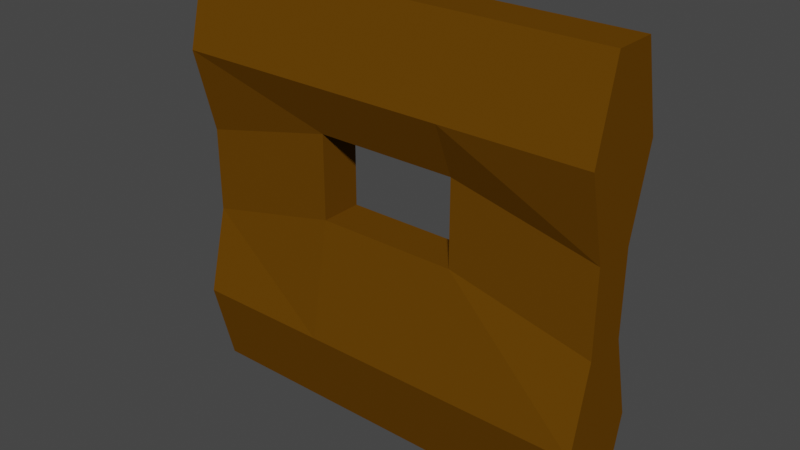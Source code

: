 # Source: WallWindow1.blend  (saved by Blender 2.93.21; exported with 4.5.12 LTS)
import bpy
from mathutils import Matrix  # noqa: F401  (used for matrix-valued properties, if any)

bpy.ops.wm.read_factory_settings(use_empty=True)
scene = bpy.context.scene
scene.name = 'Scene'

# ---- collections
col_collection = bpy.data.collections.new('Collection'); scene.collection.children.link(col_collection)

# ---- materials (node trees are filled in below, after node groups)
mat_wood = bpy.data.materials.new('Wood')
mat_wood.use_transparent_shadow = False
mat_wood.diffuse_color = (0.1282, 0.05273, 0.001782, 1.0)

# ---- material node trees

# ---- world
world_world = bpy.data.worlds.new('World'); scene.world = world_world
world_world.use_nodes = True; world_world.node_tree.nodes.clear()
_N = world_world.node_tree.nodes; _L = world_world.node_tree.links
n0 = _N.new('ShaderNodeOutputWorld'); n0.name = 'World Output'; n0.location = (300, 300)
n1 = _N.new('ShaderNodeBackground'); n1.name = 'Background'; n1.location = (10, 300)
n1.inputs[0].default_value = (0.05088, 0.05088, 0.05088, 1.0)
_L.new(n1.outputs[0], n0.inputs[0])
n0.is_active_output = True
world_world.color = (0.05088, 0.05088, 0.05088)
world_world.use_sun_shadow = False
world_world.sun_shadow_jitter_overblur = 0.0

# ---- meshes
me_cube = bpy.data.meshes.new('Cube')
me_cube.from_pydata([(-1.0, -0.1, -1.0), (-1.0, -0.1, 1.0), (-1.0, 0.1, -1.0), (-1.0, 0.1, 1.0), (1.0, -0.1, -1.0), (1.0, -0.1, 1.0), (1.0, 0.1, -1.0), (1.0, 0.1, 1.0), (-1.0, 0.2, 0.6), (-1.0, 0.1, 0.2), (-1.0, 0.1, -0.2), (-1.0, 0.2, -0.6), (1.0, -0.2, 0.6), (1.0, -0.1, 0.2), (1.0, -0.1, -0.2), (1.0, -0.2, -0.6), (-1.0, -0.2, -0.6), (-1.0, -0.1, -0.2), (-1.0, -0.1, 0.2), (-1.0, -0.2, 0.6), (1.0, 0.2, 0.6), (1.0, 0.1, 0.2), (1.0, 0.1, -0.2), (1.0, 0.2, -0.6), (-0.3333, 0.1, 1.0), (0.3333, 0.1, 1.0), (-0.3333, -0.1, -1.0), (0.3333, -0.1, -1.0), (0.3333, -0.1, 1.0), (-0.3333, -0.1, 1.0), (0.3333, 0.1, -1.0), (-0.3333, 0.1, -1.0), (0.3333, -0.2, -0.6), (-0.3333, -0.2, -0.6), (0.3333, -0.1, -0.04728), (-0.3333, -0.1, -0.04728), (0.3333, -0.1, 0.3527), (-0.3333, -0.1, 0.3527), (0.3333, -0.2, 0.6), (-0.3333, -0.2, 0.6), (-0.3333, 0.2, -0.6), (0.3333, 0.2, -0.6), (-0.3333, 0.1, -0.04728), (0.3333, 0.1, -0.04728), (-0.3333, 0.1, 0.3527), (0.3333, 0.1, 0.3527), (-0.3333, 0.2, 0.6), (0.3333, 0.2, 0.6)], [], [(47, 25, 7, 20), (20, 7, 5, 12), (30, 6, 4, 27), (19, 1, 3, 8), (39, 29, 1, 19), (24, 3, 1, 29), (26, 33, 16, 0), (33, 35, 17, 16), (35, 37, 18, 17), (37, 39, 19, 18), (0, 16, 11, 2), (16, 17, 10, 11), (17, 18, 9, 10), (18, 19, 8, 9), (6, 23, 15, 4), (23, 22, 14, 15), (22, 21, 13, 14), (21, 20, 12, 13), (30, 41, 23, 6), (41, 43, 22, 23), (43, 45, 21, 22), (45, 47, 20, 21), (9, 8, 46, 44), (44, 46, 47, 45), (10, 9, 44, 42), (42, 44, 37, 35), (11, 10, 42, 40), (40, 42, 43, 41), (2, 11, 40, 31), (31, 40, 41, 30), (13, 12, 38, 36), (36, 38, 39, 37), (14, 13, 36, 34), (36, 37, 44, 45), (15, 14, 34, 32), (32, 34, 35, 33), (4, 15, 32, 27), (27, 32, 33, 26), (7, 25, 28, 5), (25, 24, 29, 28), (12, 5, 28, 38), (38, 28, 29, 39), (2, 31, 26, 0), (31, 30, 27, 26), (8, 3, 24, 46), (46, 24, 25, 47), (43, 34, 36, 45), (34, 43, 42, 35)])
_uv = me_cube.uv_layers.new(name='UVMap')
_uv.uv.foreach_set('vector', [0.575, 0.4167, 0.625, 0.4167, 0.625, 0.5, 0.575, 0.5, 0.575, 0.5, 0.625, 0.5, 0.625, 0.75, 0.575, 0.75, 0.2917, 0.5, 0.375, 0.5, 0.375, 0.75, 0.2917, 0.75, 0.575, 0.0, 0.625, 0.0, 0.625, 0.25, 0.575, 0.25, 0.575, 0.9167, 0.625, 0.9167, 0.625, 1.0, 0.575, 1.0, 0.7917, 0.5, 0.875, 0.5, 0.875, 0.75, 0.7917, 0.75, 0.375, 0.9167, 0.425, 0.9167, 0.425, 1.0, 0.375, 1.0, 0.425, 0.9167, 0.475, 0.9167, 0.475, 1.0, 0.425, 1.0, 0.475, 0.9167, 0.525, 0.9167, 0.525, 1.0, 0.475, 1.0, 0.525, 0.9167, 0.575, 0.9167, 0.575, 1.0, 0.525, 1.0, 0.375, 0.0, 0.425, 0.0, 0.425, 0.25, 0.375, 0.25, 0.425, 0.0, 0.475, 0.0, 0.475, 0.25, 0.425, 0.25, 0.475, 0.0, 0.525, 0.0, 0.525, 0.25, 0.475, 0.25, 0.525, 0.0, 0.575, 0.0, 0.575, 0.25, 0.525, 0.25, 0.375, 0.5, 0.425, 0.5, 0.425, 0.75, 0.375, 0.75, 0.425, 0.5, 0.475, 0.5, 0.475, 0.75, 0.425, 0.75, 0.475, 0.5, 0.525, 0.5, 0.525, 0.75, 0.475, 0.75, 0.525, 0.5, 0.575, 0.5, 0.575, 0.75, 0.525, 0.75, 0.375, 0.4167, 0.425, 0.4167, 0.425, 0.5, 0.375, 0.5, 0.425, 0.4167, 0.475, 0.4167, 0.475, 0.5, 0.425, 0.5, 0.475, 0.4167, 0.525, 0.4167, 0.525, 0.5, 0.475, 0.5, 0.525, 0.4167, 0.575, 0.4167, 0.575, 0.5, 0.525, 0.5, 0.525, 0.25, 0.575, 0.25, 0.575, 0.3333, 0.525, 0.3333, 0.525, 0.3333, 0.575, 0.3333, 0.575, 0.4167, 0.525, 0.4167, 0.475, 0.25, 0.525, 0.25, 0.525, 0.3333, 0.475, 0.3333, 0.475, 0.3333, 0.525, 0.3333, 0.525, 0.9167, 0.475, 0.9167, 0.425, 0.25, 0.475, 0.25, 0.475, 0.3333, 0.425, 0.3333, 0.425, 0.3333, 0.475, 0.3333, 0.475, 0.4167, 0.425, 0.4167, 0.375, 0.25, 0.425, 0.25, 0.425, 0.3333, 0.375, 0.3333, 0.375, 0.3333, 0.425, 0.3333, 0.425, 0.4167, 0.375, 0.4167, 0.525, 0.75, 0.575, 0.75, 0.575, 0.8333, 0.525, 0.8333, 0.525, 0.8333, 0.575, 0.8333, 0.575, 0.9167, 0.525, 0.9167, 0.475, 0.75, 0.525, 0.75, 0.525, 0.8333, 0.475, 0.8333, 0.525, 0.8333, 0.525, 0.9167, 0.525, 0.3333, 0.525, 0.4167, 0.425, 0.75, 0.475, 0.75, 0.475, 0.8333, 0.425, 0.8333, 0.425, 0.8333, 0.475, 0.8333, 0.475, 0.9167, 0.425, 0.9167, 0.375, 0.75, 0.425, 0.75, 0.425, 0.8333, 0.375, 0.8333, 0.375, 0.8333, 0.425, 0.8333, 0.425, 0.9167, 0.375, 0.9167, 0.625, 0.5, 0.7083, 0.5, 0.7083, 0.75, 0.625, 0.75, 0.7083, 0.5, 0.7917, 0.5, 0.7917, 0.75, 0.7083, 0.75, 0.575, 0.75, 0.625, 0.75, 0.625, 0.8333, 0.575, 0.8333, 0.575, 0.8333, 0.625, 0.8333, 0.625, 0.9167, 0.575, 0.9167, 0.125, 0.5, 0.2083, 0.5, 0.2083, 0.75, 0.125, 0.75, 0.2083, 0.5, 0.2917, 0.5, 0.2917, 0.75, 0.2083, 0.75, 0.575, 0.25, 0.625, 0.25, 0.625, 0.3333, 0.575, 0.3333, 0.575, 0.3333, 0.625, 0.3333, 0.625, 0.4167, 0.575, 0.4167, 0.475, 0.4167, 0.475, 0.8333, 0.525, 0.8333, 0.525, 0.4167, 0.475, 0.8333, 0.475, 0.4167, 0.475, 0.3333, 0.475, 0.9167])
me_cube.materials.append(mat_wood)
me_cube.use_remesh_preserve_volume = False
me_cube.use_remesh_preserve_attributes = False
me_cube.use_mirror_vertex_groups = False
me_cube.update()

# ---- objects
ob_cube = bpy.data.objects.new('Cube', me_cube)

# ---- transforms, parenting, visibility, modifiers, constraints
ob_cube.location = (0.0, 0.0, 0.0)
ob_cube.lock_rotations_4d = False
ob_cube.empty_display_type = 'ARROWS'
ob_cube.lineart.crease_threshold = 0.0

# ---- collection membership
col_collection.objects.link(ob_cube)

# ---- scene / render settings (as saved in the file)
scene.frame_start = 1; scene.frame_end = 250; scene.frame_set(1)
scene.render.engine = 'BLENDER_EEVEE_NEXT'
scene.cycles.use_denoising = False
scene.cycles.samples = 128
scene.cycles.sampling_pattern = 'TABULATED_SOBOL'
scene.cycles.use_adaptive_sampling = False
scene.cycles.use_light_tree = False
scene.view_settings.view_transform = 'Filmic'
bpy.context.view_layer.update()

# ---- added for rendering (the .blend has no active camera and no usable light): camera, sun
cam_auto = bpy.data.cameras.new('AutoCamera')
cam_auto.lens = 50.0
cam_auto.sensor_width = 36.0
cam_auto.clip_end = 1000.0
ob_auto_camera = bpy.data.objects.new('AutoCamera', cam_auto)
scene.collection.objects.link(ob_auto_camera)
ob_auto_camera.location = (2.64297, -3.17156, 2.11438)
ob_auto_camera.rotation_euler = (1.09748, -7.21219e-08, 0.694738)
scene.camera = ob_auto_camera
light_auto_sun = bpy.data.lights.new('AutoSun', 'SUN')
light_auto_sun.energy = 3.0
light_auto_sun.angle = 0.0523599
ob_auto_sun = bpy.data.objects.new('AutoSun', light_auto_sun)
scene.collection.objects.link(ob_auto_sun)
ob_auto_sun.rotation_euler = (0.872665, 0.174533, 0.523599)
bpy.context.view_layer.update()
